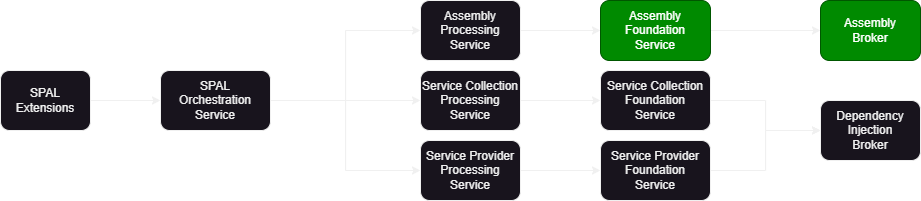

The diagram above was exported from draw.io. Its source (the exported page's mxGraphModel, read from the mxfile embedded in the PNG):
<mxGraphModel dx="1250" dy="1309" grid="1" gridSize="10" guides="1" tooltips="1" connect="1" arrows="1" fold="1" page="1" pageScale="1" pageWidth="1100" pageHeight="850" math="0" shadow="0">
  <root>
    <mxCell id="0" />
    <mxCell id="1" parent="0" />
    <mxCell id="F207dJWPYcIDguOuoq3Q-1" value="Assembly&lt;br&gt;Broker" style="rounded=1;whiteSpace=wrap;html=1;fillColor=#008a00;fontColor=#ffffff;strokeColor=#005700;" parent="1" vertex="1">
      <mxGeometry x="910" y="325" width="100" height="60" as="geometry" />
    </mxCell>
    <mxCell id="F207dJWPYcIDguOuoq3Q-2" value="" style="edgeStyle=orthogonalEdgeStyle;rounded=0;orthogonalLoop=1;jettySize=auto;html=1;" parent="1" source="F207dJWPYcIDguOuoq3Q-3" target="F207dJWPYcIDguOuoq3Q-1" edge="1">
      <mxGeometry relative="1" as="geometry" />
    </mxCell>
    <mxCell id="F207dJWPYcIDguOuoq3Q-3" value="Assembly&lt;br&gt;Foundation&lt;br&gt;Service" style="rounded=1;whiteSpace=wrap;html=1;fillColor=#008a00;fontColor=#ffffff;strokeColor=#005700;" parent="1" vertex="1">
      <mxGeometry x="690" y="325" width="110" height="60" as="geometry" />
    </mxCell>
    <mxCell id="F207dJWPYcIDguOuoq3Q-4" value="" style="edgeStyle=orthogonalEdgeStyle;rounded=0;orthogonalLoop=1;jettySize=auto;html=1;" parent="1" source="F207dJWPYcIDguOuoq3Q-5" target="F207dJWPYcIDguOuoq3Q-3" edge="1">
      <mxGeometry relative="1" as="geometry" />
    </mxCell>
    <mxCell id="F207dJWPYcIDguOuoq3Q-5" value="Assembly&lt;br&gt;Processing&lt;br&gt;Service" style="rounded=1;whiteSpace=wrap;html=1;" parent="1" vertex="1">
      <mxGeometry x="510" y="325" width="100" height="60" as="geometry" />
    </mxCell>
    <mxCell id="F207dJWPYcIDguOuoq3Q-6" style="edgeStyle=orthogonalEdgeStyle;rounded=0;orthogonalLoop=1;jettySize=auto;html=1;entryX=0;entryY=0.5;entryDx=0;entryDy=0;" parent="1" source="F207dJWPYcIDguOuoq3Q-7" target="F207dJWPYcIDguOuoq3Q-11" edge="1">
      <mxGeometry relative="1" as="geometry">
        <mxPoint x="90" y="510" as="targetPoint" />
      </mxGeometry>
    </mxCell>
    <mxCell id="F207dJWPYcIDguOuoq3Q-7" value="SPAL&lt;br&gt;Extensions" style="rounded=1;whiteSpace=wrap;html=1;" parent="1" vertex="1">
      <mxGeometry x="90" y="395" width="90" height="60" as="geometry" />
    </mxCell>
    <mxCell id="F207dJWPYcIDguOuoq3Q-8" style="edgeStyle=orthogonalEdgeStyle;rounded=0;orthogonalLoop=1;jettySize=auto;html=1;entryX=0;entryY=0.5;entryDx=0;entryDy=0;" parent="1" source="F207dJWPYcIDguOuoq3Q-11" target="F207dJWPYcIDguOuoq3Q-15" edge="1">
      <mxGeometry relative="1" as="geometry" />
    </mxCell>
    <mxCell id="F207dJWPYcIDguOuoq3Q-9" style="edgeStyle=orthogonalEdgeStyle;rounded=0;orthogonalLoop=1;jettySize=auto;html=1;entryX=0;entryY=0.5;entryDx=0;entryDy=0;" parent="1" source="F207dJWPYcIDguOuoq3Q-11" target="F207dJWPYcIDguOuoq3Q-5" edge="1">
      <mxGeometry relative="1" as="geometry" />
    </mxCell>
    <mxCell id="F207dJWPYcIDguOuoq3Q-10" style="edgeStyle=orthogonalEdgeStyle;rounded=0;orthogonalLoop=1;jettySize=auto;html=1;entryX=0;entryY=0.5;entryDx=0;entryDy=0;" parent="1" source="F207dJWPYcIDguOuoq3Q-11" target="F207dJWPYcIDguOuoq3Q-19" edge="1">
      <mxGeometry relative="1" as="geometry" />
    </mxCell>
    <mxCell id="F207dJWPYcIDguOuoq3Q-11" value="SPAL&lt;br&gt;Orchestration&lt;br&gt;Service" style="rounded=1;whiteSpace=wrap;html=1;" parent="1" vertex="1">
      <mxGeometry x="250" y="395" width="110" height="60" as="geometry" />
    </mxCell>
    <mxCell id="F207dJWPYcIDguOuoq3Q-12" style="edgeStyle=orthogonalEdgeStyle;rounded=0;orthogonalLoop=1;jettySize=auto;html=1;entryX=0;entryY=0.5;entryDx=0;entryDy=0;" parent="1" source="F207dJWPYcIDguOuoq3Q-13" target="F207dJWPYcIDguOuoq3Q-20" edge="1">
      <mxGeometry relative="1" as="geometry" />
    </mxCell>
    <mxCell id="F207dJWPYcIDguOuoq3Q-13" value="Service Provider&lt;br&gt;Foundation&lt;br&gt;Service" style="rounded=1;whiteSpace=wrap;html=1;" parent="1" vertex="1">
      <mxGeometry x="690" y="465" width="110" height="60" as="geometry" />
    </mxCell>
    <mxCell id="F207dJWPYcIDguOuoq3Q-14" value="" style="edgeStyle=orthogonalEdgeStyle;rounded=0;orthogonalLoop=1;jettySize=auto;html=1;" parent="1" source="F207dJWPYcIDguOuoq3Q-15" target="F207dJWPYcIDguOuoq3Q-13" edge="1">
      <mxGeometry relative="1" as="geometry" />
    </mxCell>
    <mxCell id="F207dJWPYcIDguOuoq3Q-15" value="Service Provider&lt;br&gt;Processing&lt;br&gt;Service" style="rounded=1;whiteSpace=wrap;html=1;" parent="1" vertex="1">
      <mxGeometry x="510" y="465" width="100" height="60" as="geometry" />
    </mxCell>
    <mxCell id="F207dJWPYcIDguOuoq3Q-16" style="edgeStyle=orthogonalEdgeStyle;rounded=0;orthogonalLoop=1;jettySize=auto;html=1;entryX=0;entryY=0.5;entryDx=0;entryDy=0;" parent="1" source="F207dJWPYcIDguOuoq3Q-17" target="F207dJWPYcIDguOuoq3Q-20" edge="1">
      <mxGeometry relative="1" as="geometry" />
    </mxCell>
    <mxCell id="F207dJWPYcIDguOuoq3Q-17" value="Service Collection&lt;br&gt;Foundation&lt;br&gt;Service" style="rounded=1;whiteSpace=wrap;html=1;" parent="1" vertex="1">
      <mxGeometry x="690" y="395" width="110" height="60" as="geometry" />
    </mxCell>
    <mxCell id="F207dJWPYcIDguOuoq3Q-18" value="" style="edgeStyle=orthogonalEdgeStyle;rounded=0;orthogonalLoop=1;jettySize=auto;html=1;" parent="1" source="F207dJWPYcIDguOuoq3Q-19" target="F207dJWPYcIDguOuoq3Q-17" edge="1">
      <mxGeometry relative="1" as="geometry" />
    </mxCell>
    <mxCell id="F207dJWPYcIDguOuoq3Q-19" value="Service Collection&lt;br&gt;Processing&lt;br&gt;Service" style="rounded=1;whiteSpace=wrap;html=1;" parent="1" vertex="1">
      <mxGeometry x="510" y="395" width="100" height="60" as="geometry" />
    </mxCell>
    <mxCell id="F207dJWPYcIDguOuoq3Q-20" value="Dependency&lt;br&gt;Injection&lt;br&gt;Broker" style="rounded=1;whiteSpace=wrap;html=1;" parent="1" vertex="1">
      <mxGeometry x="910" y="425" width="100" height="60" as="geometry" />
    </mxCell>
  </root>
</mxGraphModel>